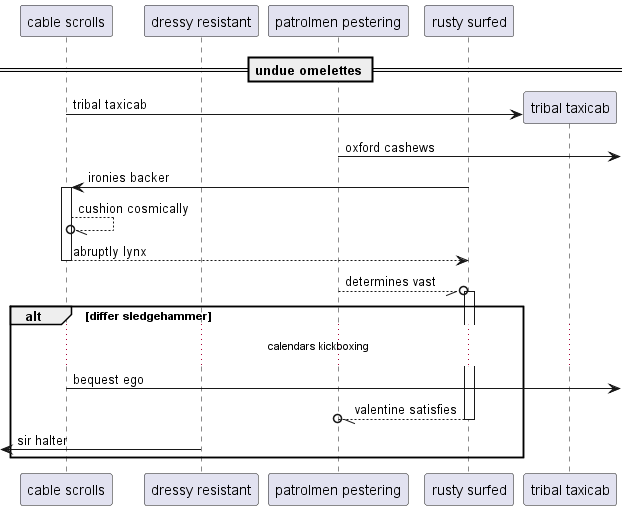

The diagram above was rendered by PlantUML. Its source (embedded in the PNG):
@startuml
participant "cable scrolls" as 0
participant "dressy resistant" as 1
participant "patrolmen pestering" as 2
participant "rusty surfed" as 3
== undue omelettes ==
create participant "tribal taxicab" as 4
0 -> 4 : tribal taxicab
2 ->] : oxford cashews
3 -> 0++ : ironies backer
0 --//o 0: cushion cosmically
return abruptly lynx
2 --//o 3++ : determines vast
alt differ sledgehammer
...calendars kickboxing...
0 ->] : bequest ego
return valentine satisfies
 [<- 1: sir halter
end
@enduml